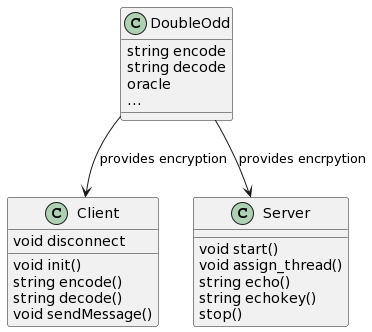

The diagram above was rendered by PlantUML. Its source (embedded in the PNG):
@startuml
Class Client{
 void init()
 string encode()
 string decode()
 void sendMessage()
 void disconnect
}

Class Server{
 void start()
 void assign_thread()
 string echo()
 string echokey()
 stop()
}

Class DoubleOdd{
 string encode
 string decode
 oracle
 ...
}

DoubleOdd --> Client: provides encryption
DoubleOdd --> Server: provides encrpytion
@enduml